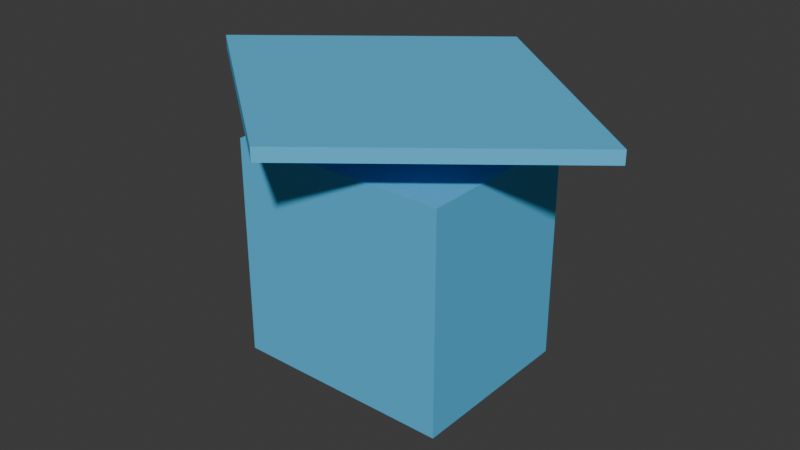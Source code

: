 # Source: faction_a_production_facility.blend  (saved by Blender 5.0.119; exported with 4.5.12 LTS)
import bpy
from mathutils import Matrix  # noqa: F401  (used for matrix-valued properties, if any)

bpy.ops.wm.read_factory_settings(use_empty=True)
scene = bpy.context.scene
scene.name = 'Scene'

# ---- collections
col_collection = bpy.data.collections.new('Collection'); scene.collection.children.link(col_collection)

# ---- materials (node trees are filled in below, after node groups)
mat_faction_a_production_facility_material = bpy.data.materials.new('faction_a_production_facility_material')

# ---- material node trees
mat_faction_a_production_facility_material.use_nodes = True; mat_faction_a_production_facility_material.node_tree.nodes.clear()
_N = mat_faction_a_production_facility_material.node_tree.nodes; _L = mat_faction_a_production_facility_material.node_tree.links
n0 = _N.new('ShaderNodeBsdfPrincipled'); n0.name = 'Principled BSDF'; n0.location = (-200, 100)
n0.inputs[0].default_value = (0.12, 0.62, 1.0, 1.0)
n0.inputs[1].default_value = 0.3
n0.inputs[2].default_value = 0.68
n1 = _N.new('ShaderNodeOutputMaterial'); n1.name = 'Material Output'; n1.location = (200, 100)
_L.new(n0.outputs[0], n1.inputs[0])
n1.is_active_output = True

# ---- world
world_world = bpy.data.worlds.new('World'); scene.world = world_world
world_world.use_nodes = True; world_world.node_tree.nodes.clear()
_N = world_world.node_tree.nodes; _L = world_world.node_tree.links
n0 = _N.new('ShaderNodeOutputWorld'); n0.name = 'World Output'; n0.location = (200, 100)
n1 = _N.new('ShaderNodeBackground'); n1.name = 'Background'; n1.location = (-200, 100)
n1.inputs[0].default_value = (0.05088, 0.05088, 0.05088, 1.0)
_L.new(n1.outputs[0], n0.inputs[0])
n0.is_active_output = True
world_world.color = (0.05088, 0.05088, 0.05088)
world_world.sun_shadow_jitter_overblur = 0.0

# ---- meshes
me_cube_043 = bpy.data.meshes.new('Cube.043')
me_cube_043.from_pydata([(-0.5, -0.5, -0.5), (-0.5, -0.5, 0.5), (-0.5, 0.5, -0.5), (-0.5, 0.5, 0.5), (0.5, -0.5, -0.5), (0.5, -0.5, 0.5), (0.5, 0.5, -0.5), (0.5, 0.5, 0.5)], [], [(0, 1, 3, 2), (2, 3, 7, 6), (6, 7, 5, 4), (4, 5, 1, 0), (2, 6, 4, 0), (7, 3, 1, 5)])
_uv = me_cube_043.uv_layers.new(name='UVMap')
_uv.uv.foreach_set('vector', [0.375, 0.0, 0.625, 0.0, 0.625, 0.25, 0.375, 0.25, 0.375, 0.25, 0.625, 0.25, 0.625, 0.5, 0.375, 0.5, 0.375, 0.5, 0.625, 0.5, 0.625, 0.75, 0.375, 0.75, 0.375, 0.75, 0.625, 0.75, 0.625, 1.0, 0.375, 1.0, 0.125, 0.5, 0.375, 0.5, 0.375, 0.75, 0.125, 0.75, 0.625, 0.5, 0.875, 0.5, 0.875, 0.75, 0.625, 0.75])
me_cube_043.materials.append(mat_faction_a_production_facility_material)
me_cube_043.update()
me_cylinder_003 = bpy.data.meshes.new('Cylinder.003')
me_cylinder_003.from_pydata([(0.0, 1.0, -0.5), (0.0, 1.0, 0.5), (1.0, 0.0, -0.5), (1.0, 0.0, 0.5), (0.0, -1.0, -0.5), (0.0, -1.0, 0.5), (-1.0, 0.0, -0.5), (-1.0, 0.0, 0.5)], [], [(0, 1, 3, 2), (2, 3, 5, 4), (3, 1, 7, 5), (4, 5, 7, 6), (6, 7, 1, 0), (0, 2, 4, 6)])
_uv = me_cylinder_003.uv_layers.new(name='UVMap')
_uv.uv.foreach_set('vector', [1.0, 0.5, 1.0, 1.0, 0.75, 1.0, 0.75, 0.5, 0.75, 0.5, 0.75, 1.0, 0.5, 1.0, 0.5, 0.5, 0.49, 0.25, 0.25, 0.49, 0.01, 0.25, 0.25, 0.01, 0.5, 0.5, 0.5, 1.0, 0.25, 1.0, 0.25, 0.5, 0.25, 0.5, 0.25, 1.0, 0.0, 1.0, 0.0, 0.5, 0.75, 0.49, 0.99, 0.25, 0.75, 0.01, 0.51, 0.25])
me_cylinder_003.materials.append(mat_faction_a_production_facility_material)
me_cylinder_003.update()

# ---- objects
ob_faction_a_production_facility = bpy.data.objects.new('faction_a_production_facility', me_cube_043)
ob_faction_a_production_facility_roof = bpy.data.objects.new('faction_a_production_facility_roof', me_cylinder_003)

# ---- transforms, parenting, visibility, modifiers, constraints
ob_faction_a_production_facility.location = (0.0, 0.0, 2.5)
ob_faction_a_production_facility.scale = (5.0, 4.0, 5.0)
ob_faction_a_production_facility_roof.location = (0.0, 0.0, 6.0)
ob_faction_a_production_facility_roof.scale = (5.0, 4.0, 0.3)

# ---- collection membership
col_collection.objects.link(ob_faction_a_production_facility)
col_collection.objects.link(ob_faction_a_production_facility_roof)

# ---- scene / render settings (as saved in the file)
scene.frame_start = 1; scene.frame_end = 250; scene.frame_set(1)
scene.render.engine = 'BLENDER_EEVEE_NEXT'
scene.render.bake_bias = 0.0
scene.render.bake_samples = 0
scene.cycles.sampling_pattern = 'TABULATED_SOBOL'
scene.eevee.use_volume_custom_range = False
bpy.context.view_layer.update()

# ---- added for rendering (the .blend has no active camera and no usable light): camera, sun
cam_auto = bpy.data.cameras.new('AutoCamera')
cam_auto.lens = 50.0
cam_auto.sensor_width = 36.0
cam_auto.clip_end = 1000.0
ob_auto_camera = bpy.data.objects.new('AutoCamera', cam_auto)
scene.collection.objects.link(ob_auto_camera)
ob_auto_camera.location = (13.1441, -15.773, 13.5903)
ob_auto_camera.rotation_euler = (1.09748, -7.21219e-08, 0.694738)
scene.camera = ob_auto_camera
light_auto_sun = bpy.data.lights.new('AutoSun', 'SUN')
light_auto_sun.energy = 3.0
light_auto_sun.angle = 0.0523599
ob_auto_sun = bpy.data.objects.new('AutoSun', light_auto_sun)
scene.collection.objects.link(ob_auto_sun)
ob_auto_sun.rotation_euler = (0.872665, 0.174533, 0.523599)
bpy.context.view_layer.update()
